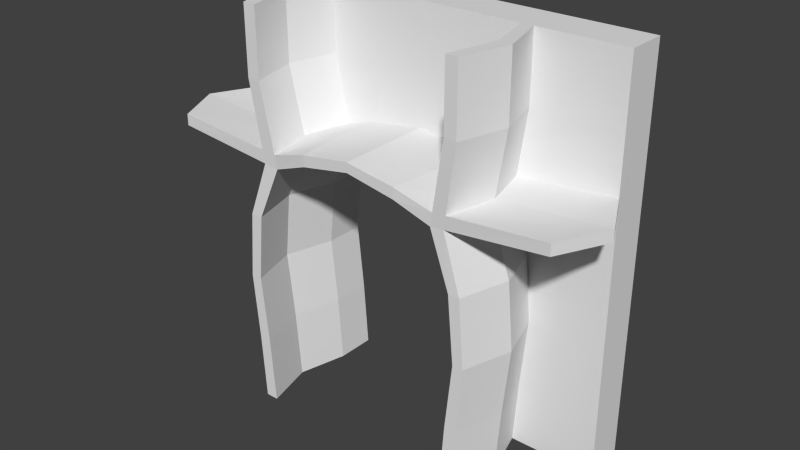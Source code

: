 # Source: Gate.blend  (saved by Blender 2.76.0; exported with 4.5.12 LTS)
import bpy
from mathutils import Matrix  # noqa: F401  (used for matrix-valued properties, if any)

bpy.ops.wm.read_factory_settings(use_empty=True)
scene = bpy.context.scene
scene.name = 'Scene'

# ---- collections
col_collection_1 = bpy.data.collections.new('Collection 1'); scene.collection.children.link(col_collection_1)

# ---- materials (node trees are filled in below, after node groups)
mat_material = bpy.data.materials.new('Material')
mat_material.alpha_threshold = 0.0
mat_material.use_transparent_shadow = False
mat_material.roughness = 0.5
mat_material.line_color = (0.0, 0.0, 0.0, 1.0)

# ---- material node trees

# ---- world
world_world = bpy.data.worlds.new('World'); scene.world = world_world
world_world.color = (0.05088, 0.05088, 0.05088)
world_world.use_sun_shadow = False
world_world.sun_shadow_jitter_overblur = 0.0
world_world.cycles.sampling_method = 'MANUAL'
world_world.cycles.sample_map_resolution = 256

# ---- meshes
me_cube = bpy.data.meshes.new('Cube')
me_cube.from_pydata([(0.0, -0.5, 5.0), (2.5, -0.5, 5.0), (-2.547, 0.5, -5.0), (2.547, 0.5, -5.0), (2.547, -0.5, -5.0), (-2.547, -0.5, -5.0), (5.0, 0.5, 5.0), (5.0, 0.5, -5.0), (5.0, -0.5, 5.0), (5.0, -0.5, -5.0), (-5.0, 0.5, 5.0), (-5.0, 0.5, -5.0), (-5.0, -0.5, 5.0), (-5.0, -0.5, -5.0), (-2.5, -0.5, 5.0), (-2.5, 0.5, 5.0), (0.0, 0.5, 5.0), (2.5, 0.5, 5.0), (5.0, -0.5, 3.333), (5.0, -0.5, 1.667), (5.0, -0.5, 0.0), (5.0, -0.5, -1.667), (5.0, -0.5, -3.333), (-5.0, -0.5, -3.333), (-5.0, -0.5, -1.667), (-5.0, -0.5, 0.0), (-5.0, -0.5, 1.667), (-5.0, -0.5, 3.333), (5.0, 0.5, 3.333), (5.0, 0.5, 1.667), (5.0, 0.5, 0.0), (5.0, 0.5, -1.667), (5.0, 0.5, -3.333), (-5.0, 0.5, 3.333), (-5.0, 0.5, 1.667), (-5.0, 0.5, 0.0), (-5.0, 0.5, -1.667), (-5.0, 0.5, -3.333), (2.5, -0.5, 3.333), (2.15, -0.43, 1.328), (2.691, -0.5, 0.0), (2.844, -0.5, -1.667), (2.669, -0.5, -3.333), (0.0, -0.5, 3.333), (0.0, -0.5, 1.893), (-2.5, -0.5, 3.333), (-2.15, -0.43, 1.328), (-2.691, -0.5, 0.0), (-2.844, -0.5, -1.667), (-2.669, -0.5, -3.333), (-2.5, 0.5, 3.333), (-2.15, 0.43, 1.328), (-2.691, 0.5, 0.0), (-2.844, 0.5, -1.667), (-2.669, 0.5, -3.333), (0.0, 0.5, 3.333), (0.0, 0.5, 1.893), (2.5, 0.5, 3.333), (2.15, 0.43, 1.328), (2.691, 0.5, 0.0), (2.844, 0.5, -1.667), (2.669, 0.5, -3.333), (-1.25, 0.5, 5.0), (-1.25, -0.5, 5.0), (-1.25, 0.5, 3.333), (-1.25, 0.5, 1.667), (1.25, 0.5, 1.944), (1.25, -0.5, 1.944), (-1.25, 0.5, 1.944), (-1.25, -0.5, 3.333), (-1.25, -0.5, 1.667), (-1.25, -0.5, 1.944), (2.208, 0.4417, 1.662), (0.0, 0.5, 2.133), (1.25, 0.5, 5.0), (1.25, -0.5, 5.0), (-2.208, 0.4417, 1.662), (-2.208, -0.4417, 1.662), (1.25, 0.5, 3.333), (1.25, 0.5, 1.667), (0.0, -0.5, 2.133), (2.208, -0.4417, 1.662), (-5.0, 0.5, 1.944), (1.25, -0.5, 3.333), (1.25, -0.5, 1.667), (5.0, 0.5, 1.944), (-5.0, -0.5, 1.944), (5.0, -0.5, 1.944), (2.802, -0.5, 5.0), (2.545, 0.4487, 1.696), (2.843, 0.5, -5.0), (2.843, -0.5, -5.0), (2.802, 0.5, 5.0), (2.802, 0.5, 3.333), (2.494, 0.4385, 1.369), (2.97, 0.5, 0.0), (3.104, 0.5, -1.667), (2.951, 0.5, -3.333), (2.802, -0.5, 3.333), (2.494, -0.4385, 1.369), (2.97, -0.5, 0.0), (3.104, -0.5, -1.667), (2.951, -0.5, -3.333), (2.545, -0.4487, 1.696), (-2.823, 0.5, 5.0), (-2.864, -0.5, -5.0), (-2.864, 0.5, -5.0), (-2.823, -0.5, 5.0), (-2.823, 0.5, 3.333), (-2.519, 0.4391, 1.372), (-2.99, 0.5, 0.0), (-3.123, 0.5, -1.667), (-2.971, 0.5, -3.333), (-2.823, -0.5, 3.333), (-2.519, -0.4391, 1.372), (-2.99, -0.5, 0.0), (-3.123, -0.5, -1.667), (-2.971, -0.5, -3.333), (-2.569, 0.4492, 1.699), (-2.569, -0.4492, 1.699), (2.802, -0.5, 5.0), (2.5, -0.5, 5.0), (-5.0, -0.5, 1.667), (-5.0, -0.5, 1.944), (-2.864, -0.5, -5.0), (-2.547, -0.5, -5.0), (2.669, -0.5, -3.333), (2.547, -0.5, -5.0), (-2.669, -0.5, -3.333), (5.0, -0.5, 1.944), (5.0, -0.5, 1.667), (2.5, -0.5, 3.333), (2.208, -0.4417, 1.662), (2.15, -0.43, 1.328), (2.691, -0.5, 0.0), (2.844, -0.5, -1.667), (0.0, -0.5, 2.133), (0.0, -0.5, 1.893), (-2.5, -0.5, 5.0), (-2.5, -0.5, 3.333), (-2.208, -0.4417, 1.662), (-2.15, -0.43, 1.328), (-2.691, -0.5, 0.0), (-2.844, -0.5, -1.667), (-2.823, -0.5, 3.333), (-2.519, -0.4391, 1.372), (-2.99, -0.5, 0.0), (-3.123, -0.5, -1.667), (-2.971, -0.5, -3.333), (1.25, -0.5, 1.667), (-1.25, -0.5, 1.667), (2.494, -0.4385, 1.369), (2.545, -0.4487, 1.696), (-2.569, -0.4492, 1.699), (-1.25, -0.5, 1.944), (1.25, -0.5, 1.944), (2.843, -0.5, -5.0), (2.802, -0.5, 3.333), (2.97, -0.5, 0.0), (3.104, -0.5, -1.667), (2.951, -0.5, -3.333), (-2.823, -0.5, 5.0), (2.802, -2.941, 4.986), (2.5, -2.941, 4.986), (-5.0, -2.941, 1.652), (-5.0, -2.941, 1.93), (-2.864, -2.941, -5.014), (-2.547, -2.941, -5.014), (2.669, -2.941, -3.348), (2.547, -2.941, -5.014), (-2.669, -2.941, -3.348), (5.0, -2.941, 1.93), (5.0, -2.941, 1.652), (2.5, -2.941, 3.319), (2.208, -2.883, 1.648), (2.15, -2.871, 1.313), (2.691, -2.941, -0.01435), (2.844, -2.941, -1.681), (2.325e-06, -2.941, 2.118), (2.325e-06, -2.941, 1.878), (-2.5, -2.941, 4.986), (-2.5, -2.941, 3.319), (-2.208, -2.883, 1.648), (-2.15, -2.871, 1.313), (-2.691, -2.941, -0.01435), (-2.844, -2.941, -1.681), (-2.823, -2.941, 3.319), (-2.519, -2.88, 1.357), (-2.99, -2.941, -0.01435), (-3.123, -2.941, -1.681), (-2.971, -2.941, -3.348), (1.25, -2.941, 1.652), (-1.25, -2.941, 1.652), (2.494, -2.879, 1.354), (2.545, -2.89, 1.682), (-2.569, -2.89, 1.684), (-1.25, -2.941, 1.93), (1.25, -2.941, 1.93), (2.843, -2.941, -5.014), (2.802, -2.941, 3.319), (2.97, -2.941, -0.01435), (3.104, -2.941, -1.681), (2.951, -2.941, -3.348), (-2.823, -2.941, 4.986), (-5.0, -0.5, 2.639), (1.25, -0.5, 2.639), (-1.25, -0.5, 2.639), (0.0, 0.5, 2.733), (-2.354, -0.4708, 2.498), (-2.354, 0.4708, 2.498), (2.354, 0.4708, 2.498), (-1.25, 0.5, 2.639), (1.25, 0.5, 2.639), (2.354, -0.4708, 2.498), (5.0, -0.5, 2.639), (-5.0, 0.5, 2.639), (0.0, -0.5, 2.733), (5.0, 0.5, 2.639), (2.674, -0.4744, 2.515), (2.674, 0.4744, 2.515), (-2.696, -0.4746, 2.516), (-2.696, 0.4746, 2.516), (-2.354, -0.4708, 2.498), (2.354, -0.4708, 2.498), (2.674, -0.4744, 2.515), (-2.696, -0.4746, 2.516), (-2.354, -2.912, 2.483), (2.354, -2.912, 2.483), (2.674, -2.915, 2.5), (-2.696, -2.916, 2.502), (2.413, -1.651, 1.321), (3.02, -1.72, -0.007174), (2.478, -1.662, 1.655), (2.799, -1.659, 1.362), (-3.332, -1.72, -3.341), (-3.213, -1.72, -5.007), (-2.477, -1.662, 1.655), (2.805, -1.72, 4.993), (2.805, -1.72, 3.326), (3.332, -1.72, -0.007174), (-3.167, -1.72, 4.993), (-3.167, -1.72, 3.326), (1.403, -1.72, 1.937), (5.61, -1.72, 1.659), (5.61, -1.72, 1.937), (3.311, -1.72, -3.341), (3.483, -1.72, -1.674), (0.000516, -1.72, 2.126), (-1.402, -1.72, 1.937), (1.403, -1.72, 1.659), (0.000516, -1.72, 1.885), (3.144, -1.72, 4.993), (3.144, -1.72, 3.326), (3.191, -1.72, -1.674), (-1.402, -1.72, 1.659), (3.19, -1.72, -5.007), (2.995, -1.72, -3.341), (2.858, -1.72, -5.007), (-2.804, -1.72, 4.993), (2.856, -1.669, 1.689), (-2.825, -1.66, 1.364), (-5.609, -1.72, 1.659), (-2.804, -1.72, 3.326), (-5.609, -1.72, 1.937), (-2.882, -1.67, 1.691), (-2.412, -1.651, 1.321), (-3.019, -1.72, -0.007174), (-3.503, -1.72, -1.674), (-3.19, -1.72, -1.674), (-2.857, -1.72, -5.007), (-3.354, -1.72, -0.007174), (-2.994, -1.72, -3.341), (3.0, -1.695, 2.508), (-2.641, -1.691, 2.491), (-3.025, -1.695, 2.509), (2.642, -1.691, 2.491)], [], [(75, 74, 16, 0), (220, 119, 153, 225), (63, 62, 15, 14), (216, 206, 71, 80), (88, 92, 17, 1), (91, 90, 7, 9), (97, 32, 7, 90), (23, 37, 11, 13), (107, 104, 10, 12), (117, 23, 13, 105), (32, 22, 9, 7), (112, 54, 2, 106), (40, 39, 58, 59), (105, 106, 2, 5), (84, 79, 58, 39), (74, 17, 57, 78), (66, 72, 58, 79), (65, 56, 44, 70), (65, 70, 46, 51), (47, 52, 51, 46), (62, 16, 55, 64), (68, 73, 56, 65), (221, 209, 76, 118), (204, 215, 82, 86), (219, 217, 85, 89), (104, 15, 50, 108), (118, 76, 51, 109), (109, 51, 52, 110), (110, 52, 53, 111), (111, 53, 54, 112), (6, 8, 18, 28), (85, 87, 19, 29), (29, 19, 20, 30), (30, 20, 21, 31), (31, 21, 22, 32), (107, 12, 27, 113), (98, 88, 120, 157), (114, 26, 25, 115), (115, 25, 24, 116), (116, 24, 23, 117), (12, 10, 33, 27), (86, 82, 34, 26), (26, 34, 35, 25), (25, 35, 36, 24), (24, 36, 37, 23), (92, 6, 28, 93), (89, 85, 29, 94), (94, 29, 30, 95), (95, 30, 31, 96), (96, 31, 32, 97), (75, 0, 43, 83), (19, 87, 129, 130), (211, 207, 73, 68), (63, 14, 45, 69), (88, 1, 121, 120), (4, 42, 61, 3), (42, 41, 60, 61), (41, 40, 59, 60), (119, 86, 123, 153), (45, 14, 138, 139), (84, 39, 133, 149), (87, 103, 152, 129), (100, 99, 151, 158), (212, 210, 72, 66), (213, 81, 132, 223), (0, 63, 69, 43), (207, 212, 66, 73), (213, 205, 67, 81), (209, 211, 68, 76), (76, 68, 65, 51), (15, 62, 64, 50), (101, 100, 158, 159), (206, 208, 77, 71), (0, 16, 62, 63), (5, 2, 54, 49), (49, 54, 53, 48), (48, 53, 52, 47), (91, 102, 160, 156), (1, 75, 83, 38), (205, 216, 80, 67), (220, 204, 86, 119), (217, 214, 87, 85), (73, 66, 79, 56), (16, 74, 78, 55), (79, 84, 44, 56), (1, 17, 74, 75), (214, 218, 103, 87), (21, 101, 102, 22), (20, 100, 101, 21), (19, 99, 100, 20), (41, 42, 126, 135), (8, 88, 98, 18), (60, 96, 97, 61), (59, 95, 96, 60), (58, 94, 95, 59), (72, 89, 94, 58), (17, 92, 93, 57), (210, 219, 89, 72), (61, 97, 90, 3), (4, 3, 90, 91), (8, 6, 92, 88), (22, 102, 91, 9), (102, 101, 159, 160), (4, 91, 156, 127), (40, 41, 135, 134), (218, 98, 157, 224), (26, 114, 145, 122), (39, 40, 134, 133), (36, 111, 112, 37), (35, 110, 111, 36), (34, 109, 110, 35), (82, 118, 109, 34), (10, 104, 108, 33), (215, 221, 118, 82), (13, 11, 106, 105), (37, 112, 106, 11), (208, 45, 139, 222), (14, 15, 104, 107), (257, 255, 198, 169), (253, 256, 168, 177), (255, 245, 202, 198), (254, 250, 179, 192), (231, 253, 177, 176), (252, 251, 162, 199), (249, 230, 175, 191), (250, 249, 191, 179), (230, 231, 176, 175), (275, 232, 174, 227), (239, 233, 193, 200), (234, 235, 166, 190), (248, 236, 182, 196), (237, 238, 173, 163), (246, 239, 200, 201), (240, 241, 186, 203), (242, 247, 178, 197), (243, 244, 171, 172), (245, 246, 201, 202), (247, 248, 196, 178), (14, 107, 161, 138), (81, 67, 155, 132), (117, 105, 124, 148), (47, 46, 141, 142), (116, 117, 148, 147), (80, 71, 154, 136), (48, 47, 142, 143), (115, 116, 147, 146), (86, 26, 122, 123), (49, 48, 143, 128), (114, 115, 146, 145), (42, 4, 127, 126), (70, 44, 137, 150), (105, 5, 125, 124), (46, 70, 150, 141), (44, 84, 149, 137), (5, 49, 128, 125), (67, 80, 136, 155), (107, 113, 144, 161), (99, 19, 130, 151), (1, 38, 131, 121), (71, 77, 140, 154), (202, 168, 169, 198), (195, 165, 164, 187), (197, 178, 179, 191), (196, 182, 183, 192), (162, 163, 173, 199), (194, 174, 175, 193), (193, 175, 176, 200), (200, 176, 177, 201), (201, 177, 168, 202), (178, 196, 192, 179), (228, 227, 174, 194), (174, 197, 191, 175), (171, 194, 193, 172), (226, 229, 195, 182), (185, 189, 190, 170), (184, 188, 189, 185), (183, 187, 188, 184), (182, 195, 187, 183), (180, 203, 186, 181), (170, 190, 166, 167), (233, 243, 172, 193), (258, 240, 203, 180), (244, 259, 194, 171), (261, 260, 187, 164), (262, 258, 180, 181), (264, 263, 165, 195), (251, 237, 163, 162), (265, 254, 192, 183), (274, 264, 195, 229), (266, 265, 183, 184), (263, 261, 164, 165), (273, 262, 181, 226), (267, 234, 190, 189), (268, 266, 184, 185), (235, 269, 167, 166), (270, 267, 189, 188), (271, 268, 185, 170), (256, 257, 169, 168), (232, 242, 197, 174), (260, 270, 188, 187), (272, 252, 199, 228), (269, 271, 170, 167), (259, 272, 228, 194), (236, 273, 226, 182), (241, 274, 229, 186), (181, 186, 229, 226), (199, 173, 227, 228), (238, 275, 227, 173), (77, 208, 222, 140), (33, 108, 221, 215), (103, 218, 224, 152), (57, 93, 219, 210), (18, 98, 218, 214), (28, 18, 214, 217), (113, 27, 204, 220), (83, 43, 216, 205), (69, 45, 208, 206), (50, 64, 211, 209), (38, 83, 205, 213), (55, 78, 212, 207), (38, 213, 223, 131), (78, 57, 210, 212), (64, 55, 207, 211), (93, 28, 217, 219), (27, 33, 215, 204), (108, 50, 209, 221), (43, 69, 206, 216), (113, 220, 225, 144), (131, 223, 275, 238), (144, 225, 274, 241), (140, 222, 273, 236), (152, 224, 272, 259), (125, 128, 271, 269), (224, 157, 252, 272), (145, 146, 270, 260), (132, 155, 242, 232), (126, 127, 257, 256), (128, 143, 268, 271), (146, 147, 267, 270), (124, 125, 269, 235), (143, 142, 266, 268), (147, 148, 234, 267), (222, 139, 262, 273), (123, 122, 261, 263), (142, 141, 265, 266), (225, 153, 264, 274), (141, 150, 254, 265), (120, 121, 237, 251), (153, 123, 263, 264), (139, 138, 258, 262), (122, 145, 260, 261), (129, 152, 259, 244), (138, 161, 240, 258), (151, 130, 243, 233), (136, 154, 248, 247), (160, 159, 246, 245), (130, 129, 244, 243), (155, 136, 247, 242), (161, 144, 241, 240), (159, 158, 239, 246), (121, 131, 238, 237), (154, 140, 236, 248), (148, 124, 235, 234), (158, 151, 233, 239), (223, 132, 232, 275), (133, 134, 231, 230), (137, 149, 249, 250), (149, 133, 230, 249), (157, 120, 251, 252), (134, 135, 253, 231), (150, 137, 250, 254), (156, 160, 245, 255), (135, 126, 256, 253), (127, 156, 255, 257)])
me_cube.materials.append(mat_material)
me_cube.use_remesh_preserve_volume = False
me_cube.use_remesh_preserve_attributes = False
me_cube.use_mirror_vertex_groups = False
me_cube.update()

# ---- objects
ob_cube = bpy.data.objects.new('Cube', me_cube)

# ---- transforms, parenting, visibility, modifiers, constraints
ob_cube.location = (0.0, 0.0, 0.0)
ob_cube.lock_rotations_4d = False
ob_cube.empty_display_type = 'ARROWS'
ob_cube.lineart.crease_threshold = 0.0

# ---- collection membership
col_collection_1.objects.link(ob_cube)

# ---- scene / render settings (as saved in the file)
scene.frame_start = 1; scene.frame_end = 250; scene.frame_set(1)
scene.render.engine = 'BLENDER_EEVEE_NEXT'
scene.render.resolution_percentage = 50
scene.render.dither_intensity = 0.0
scene.cycles.use_denoising = False
scene.cycles.samples = 10
scene.cycles.sampling_pattern = 'TABULATED_SOBOL'
scene.cycles.light_sampling_threshold = 0.0
scene.cycles.use_adaptive_sampling = False
scene.cycles.use_light_tree = False
scene.cycles.blur_glossy = 0.0
scene.cycles.pixel_filter_type = 'GAUSSIAN'
scene.cycles.sample_clamp_indirect = 0.0
scene.view_settings.view_transform = 'Standard'
bpy.context.view_layer.update()

# ---- added for rendering (the .blend has no active camera and no usable light): camera, sun
cam_auto = bpy.data.cameras.new('AutoCamera')
cam_auto.lens = 50.0
cam_auto.sensor_width = 36.0
cam_auto.clip_end = 1000.0
ob_auto_camera = bpy.data.objects.new('AutoCamera', cam_auto)
scene.collection.objects.link(ob_auto_camera)
ob_auto_camera.location = (14.274, -18.3487, 11.4116)
ob_auto_camera.rotation_euler = (1.09748, -7.21219e-08, 0.694738)
scene.camera = ob_auto_camera
light_auto_sun = bpy.data.lights.new('AutoSun', 'SUN')
light_auto_sun.energy = 3.0
light_auto_sun.angle = 0.0523599
ob_auto_sun = bpy.data.objects.new('AutoSun', light_auto_sun)
scene.collection.objects.link(ob_auto_sun)
ob_auto_sun.rotation_euler = (0.872665, 0.174533, 0.523599)
bpy.context.view_layer.update()
